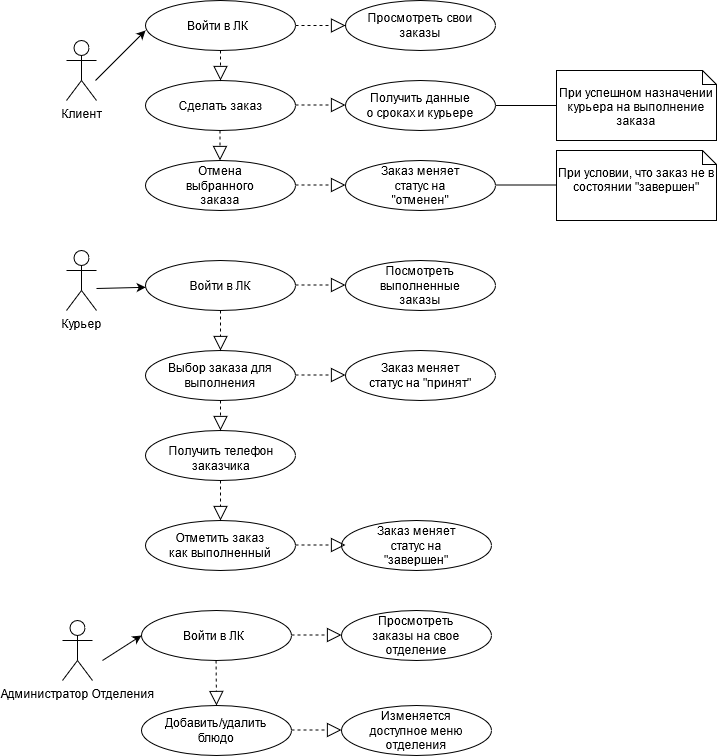

The diagram above was exported from draw.io. Its source (the exported page's mxGraphModel, read from the mxfile embedded in the PNG):
<mxGraphModel dx="2062" dy="1151" grid="1" gridSize="10" guides="1" tooltips="1" connect="1" arrows="1" fold="1" page="1" pageScale="1" pageWidth="827" pageHeight="1169" math="0" shadow="0">
  <root>
    <mxCell id="0" />
    <mxCell id="1" parent="0" />
    <mxCell id="V8fh8r9pXt5m20KJN1oz-1" value="Клиент" style="shape=umlActor;verticalLabelPosition=bottom;labelBackgroundColor=#ffffff;verticalAlign=top;html=1;outlineConnect=0;" parent="1" vertex="1">
      <mxGeometry x="160" y="80" width="30" height="60" as="geometry" />
    </mxCell>
    <mxCell id="V8fh8r9pXt5m20KJN1oz-2" value="Курьер" style="shape=umlActor;verticalLabelPosition=bottom;labelBackgroundColor=#ffffff;verticalAlign=top;html=1;outlineConnect=0;" parent="1" vertex="1">
      <mxGeometry x="160" y="290" width="30" height="60" as="geometry" />
    </mxCell>
    <mxCell id="V8fh8r9pXt5m20KJN1oz-4" value="Администратор Отделения" style="shape=umlActor;verticalLabelPosition=bottom;labelBackgroundColor=#ffffff;verticalAlign=top;html=1;outlineConnect=0;" parent="1" vertex="1">
      <mxGeometry x="156" y="660" width="30" height="60" as="geometry" />
    </mxCell>
    <mxCell id="V8fh8r9pXt5m20KJN1oz-9" value="" style="ellipse;whiteSpace=wrap;html=1;" parent="1" vertex="1">
      <mxGeometry x="239" y="40" width="150" height="50" as="geometry" />
    </mxCell>
    <mxCell id="V8fh8r9pXt5m20KJN1oz-10" value="Войти в ЛК" style="text;html=1;strokeColor=none;fillColor=none;align=left;verticalAlign=middle;whiteSpace=wrap;rounded=0;" parent="1" vertex="1">
      <mxGeometry x="279" y="55" width="110" height="20" as="geometry" />
    </mxCell>
    <mxCell id="V8fh8r9pXt5m20KJN1oz-12" value="" style="ellipse;whiteSpace=wrap;html=1;" parent="1" vertex="1">
      <mxGeometry x="439" y="40" width="150" height="50" as="geometry" />
    </mxCell>
    <mxCell id="V8fh8r9pXt5m20KJN1oz-13" value="Просмотреть свои заказы" style="text;html=1;strokeColor=none;fillColor=none;align=center;verticalAlign=middle;whiteSpace=wrap;rounded=0;" parent="1" vertex="1">
      <mxGeometry x="459" y="55" width="110" height="20" as="geometry" />
    </mxCell>
    <mxCell id="V8fh8r9pXt5m20KJN1oz-16" value="" style="ellipse;whiteSpace=wrap;html=1;" parent="1" vertex="1">
      <mxGeometry x="239" y="120" width="150" height="50" as="geometry" />
    </mxCell>
    <mxCell id="V8fh8r9pXt5m20KJN1oz-17" value="Сделать заказ" style="text;html=1;strokeColor=none;fillColor=none;align=center;verticalAlign=middle;whiteSpace=wrap;rounded=0;" parent="1" vertex="1">
      <mxGeometry x="250" y="135" width="129" height="20" as="geometry" />
    </mxCell>
    <mxCell id="V8fh8r9pXt5m20KJN1oz-18" value="" style="ellipse;whiteSpace=wrap;html=1;" parent="1" vertex="1">
      <mxGeometry x="439" y="120" width="150" height="50" as="geometry" />
    </mxCell>
    <mxCell id="V8fh8r9pXt5m20KJN1oz-19" value="&lt;div&gt;&lt;span&gt;Получить данные о сроках и курьере&lt;/span&gt;&lt;/div&gt;" style="text;html=1;strokeColor=none;fillColor=none;align=center;verticalAlign=middle;whiteSpace=wrap;rounded=0;" parent="1" vertex="1">
      <mxGeometry x="459" y="135" width="110" height="20" as="geometry" />
    </mxCell>
    <mxCell id="V8fh8r9pXt5m20KJN1oz-20" value="&lt;br&gt;При успешном назначении курьера на выполнение заказа" style="shape=note;whiteSpace=wrap;html=1;size=14;verticalAlign=top;align=center;spacingTop=-6;" parent="1" vertex="1">
      <mxGeometry x="650" y="110" width="160" height="70" as="geometry" />
    </mxCell>
    <mxCell id="V8fh8r9pXt5m20KJN1oz-21" value="" style="ellipse;whiteSpace=wrap;html=1;" parent="1" vertex="1">
      <mxGeometry x="239" y="390" width="150" height="50" as="geometry" />
    </mxCell>
    <mxCell id="V8fh8r9pXt5m20KJN1oz-22" value="Выбор заказа для выполнения" style="text;html=1;strokeColor=none;fillColor=none;align=center;verticalAlign=middle;whiteSpace=wrap;rounded=0;" parent="1" vertex="1">
      <mxGeometry x="259" y="405" width="110" height="20" as="geometry" />
    </mxCell>
    <mxCell id="V8fh8r9pXt5m20KJN1oz-23" value="" style="ellipse;whiteSpace=wrap;html=1;" parent="1" vertex="1">
      <mxGeometry x="439" y="390" width="150" height="50" as="geometry" />
    </mxCell>
    <mxCell id="V8fh8r9pXt5m20KJN1oz-24" value="Заказ меняет статус на &quot;принят&quot;" style="text;html=1;strokeColor=none;fillColor=none;align=center;verticalAlign=middle;whiteSpace=wrap;rounded=0;" parent="1" vertex="1">
      <mxGeometry x="459" y="405" width="110" height="20" as="geometry" />
    </mxCell>
    <mxCell id="V8fh8r9pXt5m20KJN1oz-25" value="" style="ellipse;whiteSpace=wrap;html=1;" parent="1" vertex="1">
      <mxGeometry x="239" y="470" width="150" height="50" as="geometry" />
    </mxCell>
    <mxCell id="V8fh8r9pXt5m20KJN1oz-26" value="Получить телефон заказчика" style="text;html=1;strokeColor=none;fillColor=none;align=center;verticalAlign=middle;whiteSpace=wrap;rounded=0;" parent="1" vertex="1">
      <mxGeometry x="259.5" y="485" width="110" height="25" as="geometry" />
    </mxCell>
    <mxCell id="V8fh8r9pXt5m20KJN1oz-33" value="" style="ellipse;whiteSpace=wrap;html=1;" parent="1" vertex="1">
      <mxGeometry x="239" y="200" width="150" height="50" as="geometry" />
    </mxCell>
    <mxCell id="V8fh8r9pXt5m20KJN1oz-34" value="Отмена выбранного заказа" style="text;html=1;strokeColor=none;fillColor=none;align=center;verticalAlign=middle;whiteSpace=wrap;rounded=0;" parent="1" vertex="1">
      <mxGeometry x="259" y="215" width="110" height="20" as="geometry" />
    </mxCell>
    <mxCell id="V8fh8r9pXt5m20KJN1oz-35" value="" style="ellipse;whiteSpace=wrap;html=1;" parent="1" vertex="1">
      <mxGeometry x="439" y="200" width="150" height="50" as="geometry" />
    </mxCell>
    <mxCell id="V8fh8r9pXt5m20KJN1oz-36" value="Заказ меняет статус на &quot;отменен&quot;" style="text;html=1;strokeColor=none;fillColor=none;align=center;verticalAlign=middle;whiteSpace=wrap;rounded=0;" parent="1" vertex="1">
      <mxGeometry x="459" y="215" width="110" height="20" as="geometry" />
    </mxCell>
    <mxCell id="V8fh8r9pXt5m20KJN1oz-38" value="" style="ellipse;whiteSpace=wrap;html=1;" parent="1" vertex="1">
      <mxGeometry x="235" y="650" width="150" height="50" as="geometry" />
    </mxCell>
    <mxCell id="V8fh8r9pXt5m20KJN1oz-39" value="Войти в ЛК" style="text;html=1;strokeColor=none;fillColor=none;align=left;verticalAlign=middle;whiteSpace=wrap;rounded=0;" parent="1" vertex="1">
      <mxGeometry x="275" y="665" width="110" height="20" as="geometry" />
    </mxCell>
    <mxCell id="V8fh8r9pXt5m20KJN1oz-40" value="" style="ellipse;whiteSpace=wrap;html=1;" parent="1" vertex="1">
      <mxGeometry x="435" y="650" width="150" height="50" as="geometry" />
    </mxCell>
    <mxCell id="V8fh8r9pXt5m20KJN1oz-41" value="Просмотреть заказы на свое отделение" style="text;html=1;strokeColor=none;fillColor=none;align=center;verticalAlign=middle;whiteSpace=wrap;rounded=0;" parent="1" vertex="1">
      <mxGeometry x="455" y="665" width="110" height="20" as="geometry" />
    </mxCell>
    <mxCell id="V8fh8r9pXt5m20KJN1oz-42" value="" style="ellipse;whiteSpace=wrap;html=1;" parent="1" vertex="1">
      <mxGeometry x="235" y="745" width="150" height="50" as="geometry" />
    </mxCell>
    <mxCell id="V8fh8r9pXt5m20KJN1oz-43" value="Добавить/удалить блюдо" style="text;html=1;strokeColor=none;fillColor=none;align=center;verticalAlign=middle;whiteSpace=wrap;rounded=0;" parent="1" vertex="1">
      <mxGeometry x="255" y="760" width="110" height="20" as="geometry" />
    </mxCell>
    <mxCell id="V8fh8r9pXt5m20KJN1oz-44" value="" style="ellipse;whiteSpace=wrap;html=1;" parent="1" vertex="1">
      <mxGeometry x="435" y="745" width="150" height="50" as="geometry" />
    </mxCell>
    <mxCell id="V8fh8r9pXt5m20KJN1oz-45" value="Изменяется доступное меню отделения" style="text;html=1;strokeColor=none;fillColor=none;align=center;verticalAlign=middle;whiteSpace=wrap;rounded=0;" parent="1" vertex="1">
      <mxGeometry x="455" y="760" width="110" height="20" as="geometry" />
    </mxCell>
    <mxCell id="V8fh8r9pXt5m20KJN1oz-46" value="" style="ellipse;whiteSpace=wrap;html=1;" parent="1" vertex="1">
      <mxGeometry x="239" y="300" width="150" height="50" as="geometry" />
    </mxCell>
    <mxCell id="V8fh8r9pXt5m20KJN1oz-47" value="Войти в ЛК" style="text;html=1;strokeColor=none;fillColor=none;align=center;verticalAlign=middle;whiteSpace=wrap;rounded=0;" parent="1" vertex="1">
      <mxGeometry x="259" y="315" width="110" height="20" as="geometry" />
    </mxCell>
    <mxCell id="V8fh8r9pXt5m20KJN1oz-48" value="" style="ellipse;whiteSpace=wrap;html=1;" parent="1" vertex="1">
      <mxGeometry x="439" y="300" width="150" height="50" as="geometry" />
    </mxCell>
    <mxCell id="V8fh8r9pXt5m20KJN1oz-49" value="Посмотреть выполненные заказы" style="text;html=1;strokeColor=none;fillColor=none;align=center;verticalAlign=middle;whiteSpace=wrap;rounded=0;" parent="1" vertex="1">
      <mxGeometry x="459" y="315" width="110" height="20" as="geometry" />
    </mxCell>
    <mxCell id="V8fh8r9pXt5m20KJN1oz-50" value="" style="ellipse;whiteSpace=wrap;html=1;" parent="1" vertex="1">
      <mxGeometry x="239" y="560" width="150" height="50" as="geometry" />
    </mxCell>
    <mxCell id="V8fh8r9pXt5m20KJN1oz-51" value="Отметить заказ как выполненный" style="text;html=1;strokeColor=none;fillColor=none;align=center;verticalAlign=middle;whiteSpace=wrap;rounded=0;" parent="1" vertex="1">
      <mxGeometry x="259" y="575" width="110" height="20" as="geometry" />
    </mxCell>
    <mxCell id="V8fh8r9pXt5m20KJN1oz-52" value="" style="ellipse;whiteSpace=wrap;html=1;" parent="1" vertex="1">
      <mxGeometry x="435" y="560" width="150" height="50" as="geometry" />
    </mxCell>
    <mxCell id="V8fh8r9pXt5m20KJN1oz-53" value="Заказ меняет статус на &quot;завершен&quot;" style="text;html=1;strokeColor=none;fillColor=none;align=center;verticalAlign=middle;whiteSpace=wrap;rounded=0;" parent="1" vertex="1">
      <mxGeometry x="455" y="575" width="110" height="20" as="geometry" />
    </mxCell>
    <mxCell id="V8fh8r9pXt5m20KJN1oz-54" value="" style="endArrow=classic;html=1;" parent="1" edge="1">
      <mxGeometry width="50" height="50" relative="1" as="geometry">
        <mxPoint x="189" y="120" as="sourcePoint" />
        <mxPoint x="239" y="70" as="targetPoint" />
      </mxGeometry>
    </mxCell>
    <mxCell id="V8fh8r9pXt5m20KJN1oz-68" value="" style="endArrow=classic;html=1;" parent="1" target="V8fh8r9pXt5m20KJN1oz-46" edge="1">
      <mxGeometry width="50" height="50" relative="1" as="geometry">
        <mxPoint x="190" y="328" as="sourcePoint" />
        <mxPoint x="430" y="200" as="targetPoint" />
      </mxGeometry>
    </mxCell>
    <mxCell id="V8fh8r9pXt5m20KJN1oz-69" value="" style="endArrow=classic;html=1;entryX=0;entryY=0.5;entryDx=0;entryDy=0;" parent="1" target="V8fh8r9pXt5m20KJN1oz-38" edge="1">
      <mxGeometry width="50" height="50" relative="1" as="geometry">
        <mxPoint x="196" y="700" as="sourcePoint" />
        <mxPoint x="396" y="620" as="targetPoint" />
      </mxGeometry>
    </mxCell>
    <mxCell id="V8fh8r9pXt5m20KJN1oz-72" value="" style="endArrow=block;dashed=1;endFill=0;endSize=12;html=1;entryX=0.5;entryY=0;entryDx=0;entryDy=0;exitX=0.5;exitY=1;exitDx=0;exitDy=0;" parent="1" source="V8fh8r9pXt5m20KJN1oz-9" target="V8fh8r9pXt5m20KJN1oz-16" edge="1">
      <mxGeometry width="160" relative="1" as="geometry">
        <mxPoint x="310" y="90" as="sourcePoint" />
        <mxPoint x="470" y="90" as="targetPoint" />
      </mxGeometry>
    </mxCell>
    <mxCell id="V8fh8r9pXt5m20KJN1oz-73" value="" style="endArrow=block;dashed=1;endFill=0;endSize=12;html=1;exitX=1;exitY=0.5;exitDx=0;exitDy=0;entryX=0;entryY=0.5;entryDx=0;entryDy=0;" parent="1" source="V8fh8r9pXt5m20KJN1oz-10" target="V8fh8r9pXt5m20KJN1oz-12" edge="1">
      <mxGeometry width="160" relative="1" as="geometry">
        <mxPoint x="290" y="250" as="sourcePoint" />
        <mxPoint x="450" y="250" as="targetPoint" />
      </mxGeometry>
    </mxCell>
    <mxCell id="V8fh8r9pXt5m20KJN1oz-74" value="" style="endArrow=block;dashed=1;endFill=0;endSize=12;html=1;entryX=0.5;entryY=0;entryDx=0;entryDy=0;exitX=0.5;exitY=1;exitDx=0;exitDy=0;" parent="1" edge="1">
      <mxGeometry width="160" relative="1" as="geometry">
        <mxPoint x="313.5" y="170" as="sourcePoint" />
        <mxPoint x="313.5" y="200" as="targetPoint" />
      </mxGeometry>
    </mxCell>
    <mxCell id="V8fh8r9pXt5m20KJN1oz-75" value="" style="endArrow=block;dashed=1;endFill=0;endSize=12;html=1;exitX=1;exitY=0.5;exitDx=0;exitDy=0;entryX=0;entryY=0.5;entryDx=0;entryDy=0;" parent="1" edge="1">
      <mxGeometry width="160" relative="1" as="geometry">
        <mxPoint x="389" y="144.5" as="sourcePoint" />
        <mxPoint x="439" y="144.5" as="targetPoint" />
      </mxGeometry>
    </mxCell>
    <mxCell id="V8fh8r9pXt5m20KJN1oz-76" value="" style="endArrow=block;dashed=1;endFill=0;endSize=12;html=1;exitX=1;exitY=0.5;exitDx=0;exitDy=0;entryX=0;entryY=0.5;entryDx=0;entryDy=0;" parent="1" edge="1">
      <mxGeometry width="160" relative="1" as="geometry">
        <mxPoint x="389" y="224.5" as="sourcePoint" />
        <mxPoint x="439" y="224.5" as="targetPoint" />
      </mxGeometry>
    </mxCell>
    <mxCell id="V8fh8r9pXt5m20KJN1oz-77" value="" style="endArrow=block;dashed=1;endFill=0;endSize=12;html=1;exitX=1;exitY=0.5;exitDx=0;exitDy=0;entryX=0;entryY=0.5;entryDx=0;entryDy=0;" parent="1" edge="1">
      <mxGeometry width="160" relative="1" as="geometry">
        <mxPoint x="389" y="324.5" as="sourcePoint" />
        <mxPoint x="439" y="324.5" as="targetPoint" />
      </mxGeometry>
    </mxCell>
    <mxCell id="V8fh8r9pXt5m20KJN1oz-78" value="" style="endArrow=block;dashed=1;endFill=0;endSize=12;html=1;exitX=1;exitY=0.5;exitDx=0;exitDy=0;entryX=0;entryY=0.5;entryDx=0;entryDy=0;" parent="1" edge="1">
      <mxGeometry width="160" relative="1" as="geometry">
        <mxPoint x="389" y="414.5" as="sourcePoint" />
        <mxPoint x="439" y="414.5" as="targetPoint" />
      </mxGeometry>
    </mxCell>
    <mxCell id="V8fh8r9pXt5m20KJN1oz-79" value="" style="endArrow=block;dashed=1;endFill=0;endSize=12;html=1;exitX=1;exitY=0.5;exitDx=0;exitDy=0;entryX=0;entryY=0.5;entryDx=0;entryDy=0;" parent="1" edge="1">
      <mxGeometry width="160" relative="1" as="geometry">
        <mxPoint x="389" y="584.5" as="sourcePoint" />
        <mxPoint x="439" y="584.5" as="targetPoint" />
      </mxGeometry>
    </mxCell>
    <mxCell id="V8fh8r9pXt5m20KJN1oz-80" value="" style="endArrow=block;dashed=1;endFill=0;endSize=12;html=1;exitX=1;exitY=0.5;exitDx=0;exitDy=0;entryX=0;entryY=0.5;entryDx=0;entryDy=0;" parent="1" edge="1">
      <mxGeometry width="160" relative="1" as="geometry">
        <mxPoint x="385" y="674.5" as="sourcePoint" />
        <mxPoint x="435" y="674.5" as="targetPoint" />
      </mxGeometry>
    </mxCell>
    <mxCell id="V8fh8r9pXt5m20KJN1oz-81" value="" style="endArrow=block;dashed=1;endFill=0;endSize=12;html=1;exitX=1;exitY=0.5;exitDx=0;exitDy=0;entryX=0;entryY=0.5;entryDx=0;entryDy=0;" parent="1" edge="1">
      <mxGeometry width="160" relative="1" as="geometry">
        <mxPoint x="385" y="769.5" as="sourcePoint" />
        <mxPoint x="435" y="769.5" as="targetPoint" />
      </mxGeometry>
    </mxCell>
    <mxCell id="V8fh8r9pXt5m20KJN1oz-82" value="" style="endArrow=block;dashed=1;endFill=0;endSize=12;html=1;entryX=0.5;entryY=0;entryDx=0;entryDy=0;exitX=0.5;exitY=1;exitDx=0;exitDy=0;" parent="1" target="V8fh8r9pXt5m20KJN1oz-21" edge="1">
      <mxGeometry width="160" relative="1" as="geometry">
        <mxPoint x="314" y="350" as="sourcePoint" />
        <mxPoint x="314" y="380" as="targetPoint" />
      </mxGeometry>
    </mxCell>
    <mxCell id="V8fh8r9pXt5m20KJN1oz-83" value="" style="endArrow=block;dashed=1;endFill=0;endSize=12;html=1;entryX=0.5;entryY=0;entryDx=0;entryDy=0;exitX=0.5;exitY=1;exitDx=0;exitDy=0;" parent="1" edge="1">
      <mxGeometry width="160" relative="1" as="geometry">
        <mxPoint x="314" y="440" as="sourcePoint" />
        <mxPoint x="314" y="470" as="targetPoint" />
      </mxGeometry>
    </mxCell>
    <mxCell id="V8fh8r9pXt5m20KJN1oz-85" value="" style="endArrow=block;dashed=1;endFill=0;endSize=12;html=1;entryX=0.5;entryY=0;entryDx=0;entryDy=0;exitX=0.5;exitY=1;exitDx=0;exitDy=0;" parent="1" target="V8fh8r9pXt5m20KJN1oz-50" edge="1">
      <mxGeometry width="160" relative="1" as="geometry">
        <mxPoint x="314" y="520" as="sourcePoint" />
        <mxPoint x="314" y="550" as="targetPoint" />
      </mxGeometry>
    </mxCell>
    <mxCell id="V8fh8r9pXt5m20KJN1oz-86" value="" style="endArrow=block;dashed=1;endFill=0;endSize=12;html=1;entryX=0.5;entryY=0;entryDx=0;entryDy=0;exitX=0.5;exitY=1;exitDx=0;exitDy=0;" parent="1" target="V8fh8r9pXt5m20KJN1oz-42" edge="1">
      <mxGeometry width="160" relative="1" as="geometry">
        <mxPoint x="309.5" y="700" as="sourcePoint" />
        <mxPoint x="309.5" y="730" as="targetPoint" />
      </mxGeometry>
    </mxCell>
    <mxCell id="V8fh8r9pXt5m20KJN1oz-88" value="" style="endArrow=none;html=1;exitX=1;exitY=0.5;exitDx=0;exitDy=0;entryX=0;entryY=0.5;entryDx=0;entryDy=0;entryPerimeter=0;" parent="1" source="V8fh8r9pXt5m20KJN1oz-18" target="V8fh8r9pXt5m20KJN1oz-20" edge="1">
      <mxGeometry width="50" height="50" relative="1" as="geometry">
        <mxPoint x="340" y="110" as="sourcePoint" />
        <mxPoint x="390" y="60" as="targetPoint" />
      </mxGeometry>
    </mxCell>
    <mxCell id="V8fh8r9pXt5m20KJN1oz-89" value="&lt;br&gt;При условии, что заказ не в состоянии &quot;завершен&quot;" style="shape=note;whiteSpace=wrap;html=1;size=14;verticalAlign=top;align=center;spacingTop=-6;" parent="1" vertex="1">
      <mxGeometry x="650" y="190" width="160" height="70" as="geometry" />
    </mxCell>
    <mxCell id="V8fh8r9pXt5m20KJN1oz-91" value="" style="endArrow=none;html=1;exitX=1;exitY=0.5;exitDx=0;exitDy=0;entryX=0;entryY=0.5;entryDx=0;entryDy=0;entryPerimeter=0;" parent="1" edge="1">
      <mxGeometry width="50" height="50" relative="1" as="geometry">
        <mxPoint x="589" y="224.5" as="sourcePoint" />
        <mxPoint x="650" y="224.5" as="targetPoint" />
      </mxGeometry>
    </mxCell>
  </root>
</mxGraphModel>